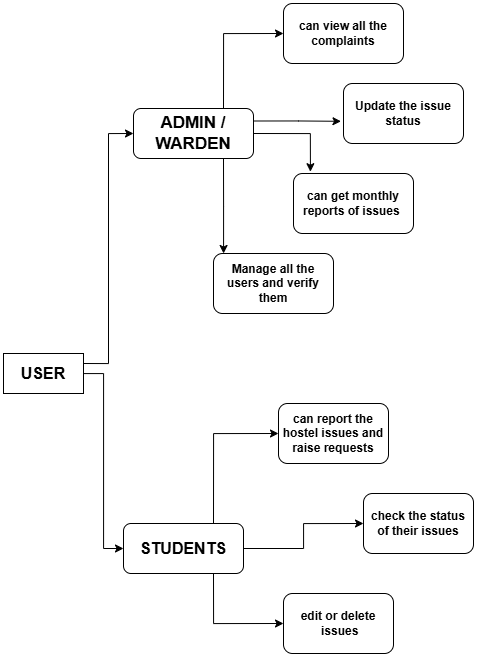

The diagram above was exported from draw.io. Its source (the exported page's mxGraphModel, read from the mxfile embedded in the PNG):
<mxGraphModel dx="1603" dy="865" grid="1" gridSize="10" guides="1" tooltips="1" connect="1" arrows="1" fold="1" page="1" pageScale="1" pageWidth="850" pageHeight="1100" math="0" shadow="0">
  <root>
    <mxCell id="0" />
    <mxCell id="1" parent="0" />
    <mxCell id="-hyQISsr4ib82FiFVQTd-7" edge="1" parent="1" source="-hyQISsr4ib82FiFVQTd-1" style="edgeStyle=orthogonalEdgeStyle;rounded=0;orthogonalLoop=1;jettySize=auto;html=1;entryX=0;entryY=0.5;entryDx=0;entryDy=0;strokeColor=light-dark(#000000,#000000);" target="-hyQISsr4ib82FiFVQTd-3">
      <mxGeometry relative="1" as="geometry" />
    </mxCell>
    <mxCell id="-hyQISsr4ib82FiFVQTd-8" edge="1" parent="1" source="-hyQISsr4ib82FiFVQTd-1" style="edgeStyle=orthogonalEdgeStyle;rounded=0;orthogonalLoop=1;jettySize=auto;html=1;exitX=1;exitY=0.25;exitDx=0;exitDy=0;entryX=0;entryY=0.5;entryDx=0;entryDy=0;strokeColor=light-dark(#000000,#000000);" target="-hyQISsr4ib82FiFVQTd-2">
      <mxGeometry relative="1" as="geometry">
        <mxPoint x="160" y="310" as="targetPoint" />
      </mxGeometry>
    </mxCell>
    <mxCell id="-hyQISsr4ib82FiFVQTd-1" parent="1" style="rounded=0;whiteSpace=wrap;html=1;fillColor=light-dark(#FFFFFF,#BBB9FF);" value="&lt;b&gt;&lt;font style=&quot;font-size: 16px; color: light-dark(rgb(0, 0, 0), rgb(0, 0, 0));&quot;&gt;USER&lt;/font&gt;&lt;/b&gt;" vertex="1">
      <mxGeometry height="40" width="80" x="40" y="390" as="geometry" />
    </mxCell>
    <mxCell id="-hyQISsr4ib82FiFVQTd-22" edge="1" parent="1" source="-hyQISsr4ib82FiFVQTd-2" style="edgeStyle=orthogonalEdgeStyle;rounded=0;orthogonalLoop=1;jettySize=auto;html=1;exitX=0.75;exitY=0;exitDx=0;exitDy=0;entryX=0;entryY=0.5;entryDx=0;entryDy=0;strokeColor=light-dark(#000000,#000000);" target="-hyQISsr4ib82FiFVQTd-17">
      <mxGeometry relative="1" as="geometry">
        <mxPoint x="290" y="70" as="targetPoint" />
      </mxGeometry>
    </mxCell>
    <mxCell id="-hyQISsr4ib82FiFVQTd-2" parent="1" style="rounded=1;whiteSpace=wrap;html=1;fillColor=light-dark(#FFFFFF,#BBB9FF);" value="&lt;b&gt;&lt;font style=&quot;font-size: 17px; color: light-dark(rgb(0, 0, 0), rgb(0, 0, 0));&quot;&gt;ADMIN / WARDEN&lt;/font&gt;&lt;/b&gt;" vertex="1">
      <mxGeometry height="50" width="120" x="170" y="145" as="geometry" />
    </mxCell>
    <mxCell id="-hyQISsr4ib82FiFVQTd-14" edge="1" parent="1" source="-hyQISsr4ib82FiFVQTd-3" style="edgeStyle=orthogonalEdgeStyle;rounded=0;orthogonalLoop=1;jettySize=auto;html=1;exitX=1;exitY=0.5;exitDx=0;exitDy=0;entryX=0;entryY=0.5;entryDx=0;entryDy=0;strokeColor=light-dark(#000000,#000000);" target="-hyQISsr4ib82FiFVQTd-12">
      <mxGeometry relative="1" as="geometry" />
    </mxCell>
    <mxCell id="-hyQISsr4ib82FiFVQTd-15" edge="1" parent="1" source="-hyQISsr4ib82FiFVQTd-3" style="edgeStyle=orthogonalEdgeStyle;rounded=0;orthogonalLoop=1;jettySize=auto;html=1;exitX=0.75;exitY=0;exitDx=0;exitDy=0;entryX=0;entryY=0.5;entryDx=0;entryDy=0;strokeColor=light-dark(#000000,#000000);" target="-hyQISsr4ib82FiFVQTd-11">
      <mxGeometry relative="1" as="geometry">
        <mxPoint x="260" y="470" as="targetPoint" />
      </mxGeometry>
    </mxCell>
    <mxCell id="-hyQISsr4ib82FiFVQTd-16" edge="1" parent="1" source="-hyQISsr4ib82FiFVQTd-3" style="edgeStyle=orthogonalEdgeStyle;rounded=0;orthogonalLoop=1;jettySize=auto;html=1;exitX=0.75;exitY=1;exitDx=0;exitDy=0;entryX=0;entryY=0.5;entryDx=0;entryDy=0;strokeColor=light-dark(#000000,#000000);" target="-hyQISsr4ib82FiFVQTd-13">
      <mxGeometry relative="1" as="geometry">
        <mxPoint x="260" y="670" as="targetPoint" />
      </mxGeometry>
    </mxCell>
    <mxCell id="-hyQISsr4ib82FiFVQTd-3" parent="1" style="rounded=1;whiteSpace=wrap;html=1;fillColor=light-dark(#FFFFFF,#BBB9FF);" value="&lt;b&gt;&lt;font style=&quot;font-size: 16px; color: light-dark(rgb(0, 0, 0), rgb(16, 16, 16));&quot;&gt;STUDENTS&lt;/font&gt;&lt;/b&gt;" vertex="1">
      <mxGeometry height="50" width="120" x="160" y="560" as="geometry" />
    </mxCell>
    <mxCell id="-hyQISsr4ib82FiFVQTd-11" parent="1" style="rounded=1;whiteSpace=wrap;html=1;align=center;fillColor=light-dark(#FFFFFF,#BBB9FF);" value="&lt;b&gt;&lt;font style=&quot;color: light-dark(rgb(0, 0, 0), rgb(0, 0, 0));&quot;&gt;can report the hostel issues and raise requests&lt;/font&gt;&lt;/b&gt;" vertex="1">
      <mxGeometry height="60" width="110" x="315" y="440" as="geometry" />
    </mxCell>
    <mxCell id="-hyQISsr4ib82FiFVQTd-12" parent="1" style="rounded=1;whiteSpace=wrap;html=1;align=center;fillColor=light-dark(#FFFFFF,#BBB9FF);" value="&lt;font style=&quot;color: light-dark(rgb(0, 0, 0), rgb(0, 0, 0));&quot;&gt;&lt;b&gt;check the status of their issues&lt;/b&gt;&lt;/font&gt;" vertex="1">
      <mxGeometry height="60" width="110" x="400" y="530" as="geometry" />
    </mxCell>
    <mxCell id="-hyQISsr4ib82FiFVQTd-13" parent="1" style="rounded=1;whiteSpace=wrap;html=1;align=center;strokeColor=light-dark(#000000,#BBB9FF);fillColor=light-dark(#FFFFFF,#BBB9FF);" value="&lt;b&gt;&lt;font style=&quot;color: light-dark(rgb(0, 0, 0), rgb(0, 0, 0));&quot;&gt;edit or delete&lt;/font&gt;&lt;/b&gt;&lt;div&gt;&lt;b&gt;&lt;font style=&quot;color: light-dark(rgb(0, 0, 0), rgb(0, 0, 0));&quot;&gt;&amp;nbsp;issues&lt;/font&gt;&lt;/b&gt;&lt;/div&gt;" vertex="1">
      <mxGeometry height="60" width="110" x="320" y="630" as="geometry" />
    </mxCell>
    <mxCell id="-hyQISsr4ib82FiFVQTd-17" parent="1" style="rounded=1;whiteSpace=wrap;html=1;fillColor=light-dark(#FFFFFF,#BBB9FF);" value="&lt;b&gt;&lt;font style=&quot;color: light-dark(rgb(0, 0, 0), rgb(0, 0, 0));&quot;&gt;can view all the complaints&lt;/font&gt;&lt;/b&gt;" vertex="1">
      <mxGeometry height="60" width="120" x="320" y="40" as="geometry" />
    </mxCell>
    <mxCell id="-hyQISsr4ib82FiFVQTd-18" parent="1" style="rounded=1;whiteSpace=wrap;html=1;strokeColor=light-dark(#000000,#BBB9FF);fillColor=light-dark(#FFFFFF,#BBB9FF);" value="&lt;b&gt;&lt;font style=&quot;color: light-dark(rgb(0, 0, 0), rgb(2, 2, 2));&quot;&gt;Update the issue status&lt;/font&gt;&lt;/b&gt;" vertex="1">
      <mxGeometry height="60" width="120" x="380" y="120" as="geometry" />
    </mxCell>
    <mxCell id="-hyQISsr4ib82FiFVQTd-19" parent="1" style="rounded=1;whiteSpace=wrap;html=1;strokeColor=default;fillColor=light-dark(#FFFFFF,#BBB9FF);" value="&lt;font style=&quot;color: light-dark(rgb(0, 0, 0), rgb(0, 0, 0));&quot;&gt;&lt;b&gt;Manage all the users and verify them&lt;/b&gt;&lt;/font&gt;" vertex="1">
      <mxGeometry height="60" width="120" x="250" y="290" as="geometry" />
    </mxCell>
    <mxCell id="-hyQISsr4ib82FiFVQTd-20" parent="1" style="rounded=1;whiteSpace=wrap;html=1;fillColor=light-dark(#FFFFFF,#BBB9FF);" value="&lt;font style=&quot;color: light-dark(rgb(0, 0, 0), rgb(0, 0, 0));&quot;&gt;&lt;b&gt;can get monthly reports of issues&amp;nbsp;&lt;/b&gt;&lt;/font&gt;" vertex="1">
      <mxGeometry height="60" width="120" x="330" y="210" as="geometry" />
    </mxCell>
    <mxCell id="-hyQISsr4ib82FiFVQTd-23" edge="1" parent="1" source="-hyQISsr4ib82FiFVQTd-2" style="edgeStyle=orthogonalEdgeStyle;rounded=0;orthogonalLoop=1;jettySize=auto;html=1;exitX=1;exitY=0.25;exitDx=0;exitDy=0;entryX=-0.021;entryY=0.63;entryDx=0;entryDy=0;entryPerimeter=0;strokeColor=light-dark(#000000,#020202);" target="-hyQISsr4ib82FiFVQTd-18">
      <mxGeometry relative="1" as="geometry" />
    </mxCell>
    <mxCell id="-hyQISsr4ib82FiFVQTd-24" edge="1" parent="1" source="-hyQISsr4ib82FiFVQTd-2" style="edgeStyle=orthogonalEdgeStyle;rounded=0;orthogonalLoop=1;jettySize=auto;html=1;exitX=1;exitY=0.5;exitDx=0;exitDy=0;entryX=0.141;entryY=-0.03;entryDx=0;entryDy=0;entryPerimeter=0;strokeColor=light-dark(#000000,#000000);" target="-hyQISsr4ib82FiFVQTd-20">
      <mxGeometry relative="1" as="geometry" />
    </mxCell>
    <mxCell id="-hyQISsr4ib82FiFVQTd-25" edge="1" parent="1" source="-hyQISsr4ib82FiFVQTd-2" style="edgeStyle=orthogonalEdgeStyle;rounded=0;orthogonalLoop=1;jettySize=auto;html=1;exitX=0.75;exitY=1;exitDx=0;exitDy=0;entryX=0.084;entryY=0;entryDx=0;entryDy=0;entryPerimeter=0;strokeColor=light-dark(#000000,#000000);" target="-hyQISsr4ib82FiFVQTd-19">
      <mxGeometry relative="1" as="geometry" />
    </mxCell>
  </root>
</mxGraphModel>